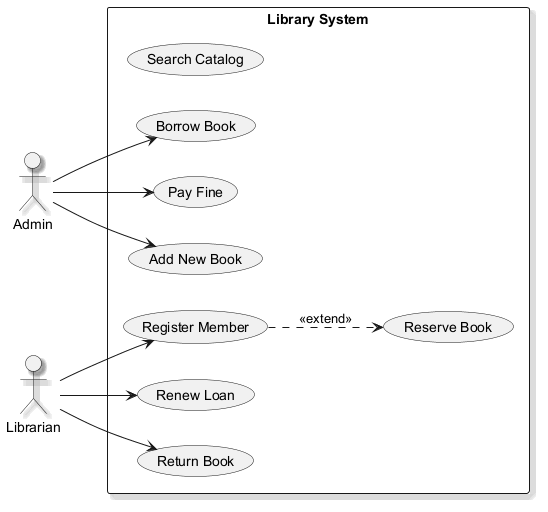

The diagram above was rendered by PlantUML. Its source (embedded in the PNG):
@startuml
skinparam backgroundColor #FFFFFF
skinparam classBackgroundColor #F1F8E9
skinparam classBorderColor #33691E
skinparam shadowing true
left to right direction
actor "Admin" as Admin
actor "Librarian" as Librarian
rectangle "Library System" {
  usecase "Search Catalog" as UC_SearchCatalog
  usecase "Reserve Book" as UC_ReserveBook
  usecase "Borrow Book" as UC_BorrowBook
  usecase "Register Member" as UC_RegisterMember
  usecase "Renew Loan" as UC_RenewLoan
  usecase "Return Book" as UC_ReturnBook
  usecase "Pay Fine" as UC_PayFine
  usecase "Add New Book" as UC_AddNewBook
}
Admin --> UC_PayFine
Admin --> UC_BorrowBook
Admin --> UC_AddNewBook
Librarian --> UC_RegisterMember
Librarian --> UC_ReturnBook
Librarian --> UC_RenewLoan
UC_RegisterMember ..> UC_ReserveBook : <<extend>>
@enduml